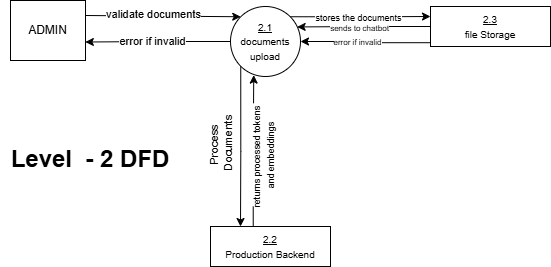

The diagram above was exported from draw.io. Its source (the exported page's mxGraphModel, read from the mxfile embedded in the PNG):
<mxGraphModel dx="1042" dy="546" grid="1" gridSize="10" guides="1" tooltips="1" connect="1" arrows="1" fold="1" page="1" pageScale="1" pageWidth="850" pageHeight="1100" math="0" shadow="0">
  <root>
    <mxCell id="0" />
    <mxCell id="1" parent="0" />
    <mxCell id="cbfgR9hFGT6K4dwCXzd6-1" parent="1" style="html=1;dashed=0;whiteSpace=wrap;" value="ADMIN" vertex="1">
      <mxGeometry height="60" width="75" x="330" y="240" as="geometry" />
    </mxCell>
    <mxCell id="cbfgR9hFGT6K4dwCXzd6-2" edge="1" parent="1" source="cbfgR9hFGT6K4dwCXzd6-8" style="edgeStyle=orthogonalEdgeStyle;rounded=0;orthogonalLoop=1;jettySize=auto;html=1;exitX=0;exitY=1;exitDx=0;exitDy=0;entryX=0.25;entryY=0;entryDx=0;entryDy=0;" target="cbfgR9hFGT6K4dwCXzd6-13">
      <mxGeometry relative="1" as="geometry" />
    </mxCell>
    <mxCell id="cbfgR9hFGT6K4dwCXzd6-3" connectable="0" parent="cbfgR9hFGT6K4dwCXzd6-2" style="edgeLabel;html=1;align=center;verticalAlign=middle;resizable=0;points=[];rotation=-90;" value="Process&lt;div&gt;&amp;nbsp;Documents&lt;/div&gt;" vertex="1">
      <mxGeometry relative="1" x="0.1146" y="2" as="geometry">
        <mxPoint x="-22" y="-9" as="offset" />
      </mxGeometry>
    </mxCell>
    <mxCell id="cbfgR9hFGT6K4dwCXzd6-4" edge="1" parent="1" source="cbfgR9hFGT6K4dwCXzd6-8" style="edgeStyle=orthogonalEdgeStyle;rounded=0;orthogonalLoop=1;jettySize=auto;html=1;exitX=0;exitY=0.5;exitDx=0;exitDy=0;entryX=0.998;entryY=0.692;entryDx=0;entryDy=0;entryPerimeter=0;" target="cbfgR9hFGT6K4dwCXzd6-1">
      <mxGeometry relative="1" as="geometry" />
    </mxCell>
    <mxCell id="cbfgR9hFGT6K4dwCXzd6-5" connectable="0" parent="cbfgR9hFGT6K4dwCXzd6-4" style="edgeLabel;html=1;align=center;verticalAlign=middle;resizable=0;points=[];" value="error if invalid" vertex="1">
      <mxGeometry relative="1" x="0.0825" y="-1" as="geometry">
        <mxPoint as="offset" />
      </mxGeometry>
    </mxCell>
    <mxCell id="cbfgR9hFGT6K4dwCXzd6-6" edge="1" parent="1" source="cbfgR9hFGT6K4dwCXzd6-8" style="edgeStyle=orthogonalEdgeStyle;rounded=0;orthogonalLoop=1;jettySize=auto;html=1;exitX=1;exitY=0;exitDx=0;exitDy=0;entryX=0;entryY=0.25;entryDx=0;entryDy=0;" target="cbfgR9hFGT6K4dwCXzd6-15">
      <mxGeometry relative="1" as="geometry" />
    </mxCell>
    <mxCell id="cbfgR9hFGT6K4dwCXzd6-7" connectable="0" parent="cbfgR9hFGT6K4dwCXzd6-6" style="edgeLabel;html=1;align=center;verticalAlign=middle;resizable=0;points=[];" value="&lt;font style=&quot;font-size: 9px;&quot;&gt;stores the documents&lt;/font&gt;" vertex="1">
      <mxGeometry relative="1" x="-0.3224" as="geometry">
        <mxPoint x="20" as="offset" />
      </mxGeometry>
    </mxCell>
    <mxCell id="cbfgR9hFGT6K4dwCXzd6-8" parent="1" style="shape=ellipse;html=1;dashed=0;whiteSpace=wrap;aspect=fixed;perimeter=ellipsePerimeter;" value="&lt;font style=&quot;font-size: 10px;&quot;&gt;&lt;u&gt;2.1&lt;/u&gt;&lt;br&gt;documents upload&lt;/font&gt;" vertex="1">
      <mxGeometry height="70" width="70" x="550" y="246" as="geometry" />
    </mxCell>
    <mxCell id="cbfgR9hFGT6K4dwCXzd6-9" edge="1" parent="1" source="cbfgR9hFGT6K4dwCXzd6-1" style="endArrow=classic;html=1;rounded=0;exitX=1;exitY=0.25;exitDx=0;exitDy=0;entryX=0;entryY=0;entryDx=0;entryDy=0;" target="cbfgR9hFGT6K4dwCXzd6-8" value="">
      <mxGeometry height="50" relative="1" width="50" as="geometry">
        <mxPoint x="590" y="336" as="sourcePoint" />
        <mxPoint x="640" y="286" as="targetPoint" />
      </mxGeometry>
    </mxCell>
    <mxCell id="cbfgR9hFGT6K4dwCXzd6-10" connectable="0" parent="cbfgR9hFGT6K4dwCXzd6-9" style="edgeLabel;html=1;align=center;verticalAlign=middle;resizable=0;points=[];" value="validate documents" vertex="1">
      <mxGeometry relative="1" x="-0.1383" y="2" as="geometry">
        <mxPoint as="offset" />
      </mxGeometry>
    </mxCell>
    <mxCell id="cbfgR9hFGT6K4dwCXzd6-11" edge="1" parent="1" source="cbfgR9hFGT6K4dwCXzd6-13" style="edgeStyle=orthogonalEdgeStyle;rounded=0;orthogonalLoop=1;jettySize=auto;html=1;exitX=0.356;exitY=-0.01;exitDx=0;exitDy=0;entryX=0.332;entryY=0.98;entryDx=0;entryDy=0;entryPerimeter=0;exitPerimeter=0;" target="cbfgR9hFGT6K4dwCXzd6-8">
      <mxGeometry relative="1" as="geometry" />
    </mxCell>
    <mxCell id="cbfgR9hFGT6K4dwCXzd6-12" connectable="0" parent="cbfgR9hFGT6K4dwCXzd6-11" style="edgeLabel;html=1;align=center;verticalAlign=middle;resizable=0;points=[];rotation=-90;" value="&lt;font style=&quot;font-size: 9px;&quot;&gt;returns processed tokens&amp;nbsp;&lt;/font&gt;&lt;div&gt;&lt;font style=&quot;font-size: 9px;&quot;&gt;and embeddings&lt;/font&gt;&lt;/div&gt;" vertex="1">
      <mxGeometry relative="1" x="-0.4609" as="geometry">
        <mxPoint x="10" y="-29" as="offset" />
      </mxGeometry>
    </mxCell>
    <mxCell id="cbfgR9hFGT6K4dwCXzd6-13" parent="1" style="html=1;dashed=0;whiteSpace=wrap;" value="&lt;font style=&quot;font-size: 10px;&quot;&gt;&lt;u&gt;2.2&lt;/u&gt;&lt;br&gt;Production Backend&lt;/font&gt;" vertex="1">
      <mxGeometry height="40" width="120" x="530" y="466" as="geometry" />
    </mxCell>
    <mxCell id="cbfgR9hFGT6K4dwCXzd6-14" parent="1" style="text;html=1;whiteSpace=wrap;strokeColor=none;fillColor=none;align=center;verticalAlign=middle;rounded=0;" value="&lt;font style=&quot;font-size: 24px;&quot;&gt;&lt;b&gt;Level&amp;nbsp; - 2 DFD&lt;/b&gt;&lt;/font&gt;" vertex="1">
      <mxGeometry height="30" width="180" x="320" y="384" as="geometry" />
    </mxCell>
    <mxCell id="cbfgR9hFGT6K4dwCXzd6-15" parent="1" style="html=1;dashed=0;whiteSpace=wrap;" value="&lt;font style=&quot;font-size: 10px;&quot;&gt;&lt;u&gt;2.3&lt;/u&gt;&lt;br&gt;file Storage&lt;/font&gt;" vertex="1">
      <mxGeometry height="40" width="120" x="750" y="246" as="geometry" />
    </mxCell>
    <mxCell id="cbfgR9hFGT6K4dwCXzd6-16" edge="1" parent="1" source="cbfgR9hFGT6K4dwCXzd6-15" style="edgeStyle=orthogonalEdgeStyle;rounded=0;orthogonalLoop=1;jettySize=auto;html=1;exitX=-0.001;exitY=0.905;exitDx=0;exitDy=0;exitPerimeter=0;entryX=1;entryY=0.5;entryDx=0;entryDy=0;" target="cbfgR9hFGT6K4dwCXzd6-8">
      <mxGeometry relative="1" as="geometry">
        <mxPoint x="620" y="276" as="targetPoint" />
      </mxGeometry>
    </mxCell>
    <mxCell id="cbfgR9hFGT6K4dwCXzd6-17" connectable="0" parent="cbfgR9hFGT6K4dwCXzd6-16" style="edgeLabel;html=1;align=center;verticalAlign=middle;resizable=0;points=[];" value="&lt;font style=&quot;font-size: 8px;&quot;&gt;error if invalid&lt;/font&gt;" vertex="1">
      <mxGeometry relative="1" x="0.1423" y="-1" as="geometry">
        <mxPoint as="offset" />
      </mxGeometry>
    </mxCell>
    <mxCell id="cbfgR9hFGT6K4dwCXzd6-18" edge="1" parent="1" source="cbfgR9hFGT6K4dwCXzd6-15" style="edgeStyle=orthogonalEdgeStyle;rounded=0;orthogonalLoop=1;jettySize=auto;html=1;exitX=0;exitY=0.5;exitDx=0;exitDy=0;entryX=0.952;entryY=0.292;entryDx=0;entryDy=0;entryPerimeter=0;" target="cbfgR9hFGT6K4dwCXzd6-8">
      <mxGeometry relative="1" as="geometry" />
    </mxCell>
    <mxCell id="cbfgR9hFGT6K4dwCXzd6-19" connectable="0" parent="cbfgR9hFGT6K4dwCXzd6-18" style="edgeLabel;html=1;align=center;verticalAlign=middle;resizable=0;points=[];" value="&lt;font style=&quot;font-size: 8px;&quot;&gt;sends to chatbot&lt;/font&gt;" vertex="1">
      <mxGeometry relative="1" x="0.0789" as="geometry">
        <mxPoint as="offset" />
      </mxGeometry>
    </mxCell>
  </root>
</mxGraphModel>